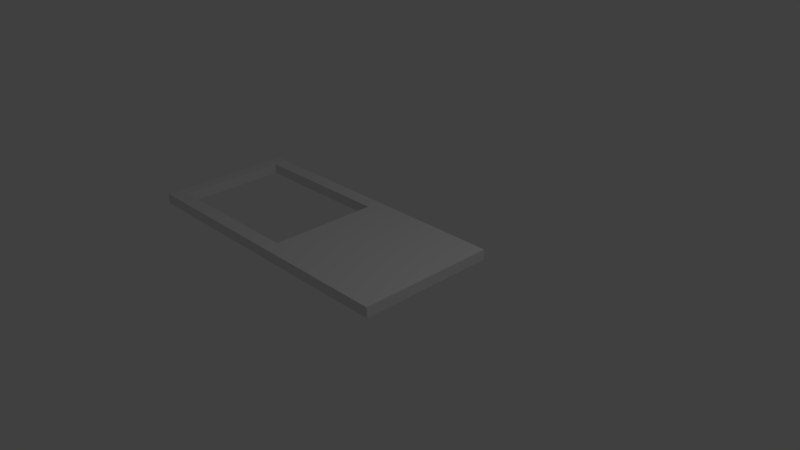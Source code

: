 # Source: mesh1.blend  (saved by Blender 2.76.0; exported with 4.5.12 LTS)
import bpy
from mathutils import Matrix  # noqa: F401  (used for matrix-valued properties, if any)

bpy.ops.wm.read_factory_settings(use_empty=True)
scene = bpy.context.scene
scene.name = 'Scene'

# ---- collections
col_collection_1 = bpy.data.collections.new('Collection 1'); scene.collection.children.link(col_collection_1)

# ---- materials (node trees are filled in below, after node groups)
mat_material = bpy.data.materials.new('Material')
mat_material.alpha_threshold = 0.0
mat_material.use_transparent_shadow = False
mat_material.roughness = 0.5
mat_material.line_color = (0.0, 0.0, 0.0, 1.0)

# ---- material node trees

# ---- world
world_world = bpy.data.worlds.new('World'); scene.world = world_world
world_world.color = (0.05088, 0.05088, 0.05088)
world_world.use_sun_shadow = False
world_world.sun_shadow_jitter_overblur = 0.0
world_world.cycles.sampling_method = 'MANUAL'
world_world.cycles.sample_map_resolution = 256

# ---- cameras
cam_camera = bpy.data.cameras.new('Camera')
cam_camera.clip_end = 100.0
cam_camera.lens = 35.0
cam_camera.sensor_width = 32.0
cam_camera.sensor_height = 18.0
cam_camera.ortho_scale = 7.314
cam_camera.dof.focus_distance = 0.0
cam_camera.dof.aperture_fstop = 128.0

# ---- lights
light_lamp = bpy.data.lights.new('Lamp', 'POINT')
light_lamp.transmission_factor = 0.0
light_lamp.cutoff_distance = 30.0
light_lamp.energy = 100.0
light_lamp.shadow_buffer_clip_start = 1.001
light_lamp.shadow_soft_size = 0.1
light_lamp.shadow_maximum_resolution = 0.006
light_lamp.use_absolute_resolution = True
light_lamp.cycles.use_multiple_importance_sampling = False

# ---- meshes
me_cube = bpy.data.meshes.new('Cube')
me_cube.from_pydata([(1.0, 1.0, -1.0), (1.0, -1.0, -1.0), (-1.0, -1.0, -1.0), (-1.0, 1.0, -1.0), (1.0, 1.0, 1.0), (1.0, -1.0, 1.0), (-1.0, -1.0, 1.0), (-1.0, 1.0, 1.0), (1.0, 0.7913, -1.0), (1.0, -0.7913, -1.0), (0.3333, 1.0, -1.0), (-0.3333, 1.0, -1.0), (0.3333, -1.0, -1.0), (-0.3333, -1.0, -1.0), (-1.0, -0.7913, -1.0), (-1.0, 0.7913, -1.0), (1.0, 0.7913, 1.0), (1.0, -0.7913, 1.0), (0.3333, 1.0, 1.0), (-0.3333, 1.0, 1.0), (0.3333, -1.0, 1.0), (-0.3333, -1.0, 1.0), (-1.0, -0.7913, 1.0), (-1.0, 0.7913, 1.0), (0.3333, 0.7913, 1.0), (0.3333, -0.7913, 1.0), (-0.3333, 0.7913, 1.0), (-0.3333, -0.7913, 1.0), (0.3333, 0.7913, -1.0), (-0.3333, 0.7913, -1.0), (0.3333, -0.7913, -1.0), (-0.3333, -0.7913, -1.0), (-1.303, 0.7913, -1.0), (-1.303, 1.0, -1.0), (-1.303, -1.0, -1.0), (-1.303, -1.0, 1.0), (-1.303, 1.0, 1.0), (-1.303, 0.7913, 1.0), (-1.303, -0.7913, -1.0), (-1.303, -0.7913, 1.0), (-1.61, 0.7913, -1.0), (-1.61, 1.0, -1.0), (-1.61, -1.0, -1.0), (-1.61, -1.0, 1.0), (-1.61, 1.0, 1.0), (-1.61, 0.7913, 1.0), (-1.61, -0.7913, -1.0), (-1.61, -0.7913, 1.0), (-1.967, 0.7913, -1.0), (-1.967, 1.0, -1.0), (-1.967, -1.0, -1.0), (-1.967, -1.0, 1.0), (-1.967, 1.0, 1.0), (-1.967, 0.7913, 1.0), (-1.967, -0.7913, -1.0), (-1.967, -0.7913, 1.0), (-2.386, 0.7913, -1.0), (-2.386, 1.0, -1.0), (-2.386, -1.0, -1.0), (-2.386, -1.0, 1.0), (-2.386, 1.0, 1.0), (-2.386, 0.7913, 1.0), (-2.386, -0.7912, -1.0), (-2.386, -0.7912, 1.0), (-2.772, 0.7913, -1.0), (-2.772, 1.0, -1.0), (-2.772, -1.0, -1.0), (-2.772, -1.0, 0.9999), (-2.772, 1.0, 0.9999), (-2.772, 0.7913, 0.9999), (-2.772, -0.7912, -1.0), (-2.772, -0.7912, 0.9999), (-3.205, 0.7913, -1.0), (-3.205, 1.0, -1.0), (-3.205, -1.0, -1.0), (-3.205, -1.0, 0.9999), (-3.205, 1.0, 0.9999), (-3.205, 0.7913, 0.9999), (-3.205, -0.7912, -1.0), (-3.205, -0.7912, 0.9999), (-3.392, 0.7913, -1.0), (-3.392, 1.0, -1.0), (-3.392, -1.0, -1.0), (-3.392, -1.0, 0.9999), (-3.392, 1.0, 0.9999), (-3.392, 0.7913, 0.9999), (-3.392, -0.7912, -1.0), (-3.392, -0.7912, 0.9999), (-1.0, 4.768e-07, 1.0), (1.0, -1.311e-06, 1.0), (-1.0, 7.153e-07, -1.0), (1.0, -1.192e-07, -1.0), (0.3333, -7.153e-07, 1.0), (-0.3333, -1.788e-07, 1.0), (0.3333, 1.788e-07, -1.0), (-0.3333, 4.172e-07, -1.0), (-3.205, 0.003882, -1.0), (-3.205, 0.003881, 0.9999), (-3.392, 0.003882, -1.0), (-3.392, 0.003882, 0.9999), (-3.205, -0.3937, 0.9999), (-3.205, -0.3937, -1.0), (-3.392, -0.3937, -1.0), (-3.392, -0.3937, 0.9999), (-3.205, 0.3976, -1.0), (-3.392, 0.3976, -1.0), (-3.392, 0.3976, 0.9999), (-3.205, 0.3976, 0.9999)], [], [(31, 13, 2, 14), (27, 22, 6, 21), (9, 17, 5, 1), (13, 21, 6, 2), (2, 6, 35, 34), (19, 11, 3, 7), (4, 0, 10, 18), (18, 10, 11, 19), (22, 14, 38, 39), (90, 88, 23, 15), (1, 5, 20, 12), (12, 20, 21, 13), (0, 4, 16, 8), (91, 89, 17, 9), (17, 25, 20, 5), (25, 27, 21, 20), (4, 18, 24, 16), (89, 92, 25, 17), (18, 19, 26, 24), (92, 93, 27, 25), (19, 7, 23, 26), (93, 88, 22, 27), (11, 29, 15, 3), (95, 31, 14, 90), (0, 8, 28, 10), (10, 28, 29, 11), (91, 9, 30, 94), (94, 30, 31, 95), (9, 1, 12, 30), (30, 12, 13, 31), (35, 39, 47, 43), (32, 37, 45, 40), (6, 22, 39, 35), (23, 7, 36, 37), (15, 23, 37, 32), (14, 2, 34, 38), (7, 3, 33, 36), (3, 15, 32, 33), (44, 41, 49, 52), (46, 42, 50, 54), (37, 36, 44, 45), (34, 35, 43, 42), (39, 38, 46, 47), (38, 34, 42, 46), (36, 33, 41, 44), (33, 32, 40, 41), (54, 50, 58, 62), (55, 54, 62, 63), (41, 40, 48, 49), (40, 45, 53, 48), (43, 47, 55, 51), (45, 44, 52, 53), (42, 43, 51, 50), (47, 46, 54, 55), (61, 60, 68, 69), (59, 63, 71, 67), (52, 49, 57, 60), (49, 48, 56, 57), (48, 53, 61, 56), (51, 55, 63, 59), (53, 52, 60, 61), (50, 51, 59, 58), (64, 69, 77, 72), (65, 64, 72, 73), (58, 59, 67, 66), (63, 62, 70, 71), (62, 58, 66, 70), (60, 57, 65, 68), (57, 56, 64, 65), (56, 61, 69, 64), (78, 74, 82, 86), (26, 23, 88, 93), (67, 71, 79, 75), (69, 68, 76, 77), (66, 67, 75, 74), (71, 70, 78, 79), (70, 66, 74, 78), (68, 65, 73, 76), (80, 85, 84, 81), (82, 83, 87, 86), (76, 73, 81, 84), (73, 72, 80, 81), (104, 105, 80, 72), (75, 79, 87, 83), (77, 76, 84, 85), (74, 75, 83, 82), (107, 104, 72, 77), (29, 95, 90, 15), (8, 91, 94, 28), (28, 94, 95, 29), (105, 106, 85, 80), (106, 107, 77, 85), (24, 26, 93, 92), (16, 24, 92, 89), (8, 16, 89, 91), (14, 22, 88, 90), (103, 100, 97, 99), (102, 103, 99, 98), (100, 101, 96, 97), (101, 102, 98, 96), (78, 86, 102, 101), (79, 78, 101, 100), (86, 87, 103, 102), (87, 79, 100, 103), (99, 97, 107, 106), (98, 99, 106, 105), (97, 96, 104, 107), (96, 98, 105, 104)])
me_cube.materials.append(mat_material)
me_cube.use_remesh_preserve_volume = False
me_cube.use_remesh_preserve_attributes = False
me_cube.use_mirror_vertex_groups = False
me_cube.update()

# ---- objects
ob_cube = bpy.data.objects.new('Cube', me_cube)
ob_lamp = bpy.data.objects.new('Lamp', light_lamp)
ob_camera = bpy.data.objects.new('Camera', cam_camera)

# ---- transforms, parenting, visibility, modifiers, constraints
ob_cube.location = (0.0, 0.0, 0.0)
ob_cube.scale = (1.0, 1.0, 0.07406)
ob_cube.lock_rotations_4d = False
ob_cube.empty_display_type = 'ARROWS'
ob_cube.lineart.crease_threshold = 0.0
ob_lamp.location = (4.076, 1.005, 5.904)
ob_lamp.rotation_euler = (0.6503, 0.05522, 1.866)
ob_lamp.lock_rotations_4d = False
ob_lamp.empty_display_type = 'ARROWS'
ob_lamp.color = (0.0, 0.0, 0.0, 0.0)
ob_lamp.lineart.crease_threshold = 0.0
ob_camera.location = (7.481, -6.508, 5.344)
ob_camera.rotation_euler = (1.109, 0.01082, 0.8149)
ob_camera.lock_rotations_4d = False
ob_camera.empty_display_type = 'ARROWS'
ob_camera.color = (0.0, 0.0, 0.0, 0.0)
ob_camera.display_type = 'WIRE'
ob_camera.lineart.crease_threshold = 0.0

# ---- collection membership
col_collection_1.objects.link(ob_cube)
col_collection_1.objects.link(ob_lamp)
col_collection_1.objects.link(ob_camera)

# ---- scene / render settings (as saved in the file)
scene.camera = ob_camera
scene.frame_start = 1; scene.frame_end = 250; scene.frame_set(1)
scene.render.engine = 'BLENDER_EEVEE_NEXT'
scene.render.resolution_percentage = 50
scene.render.dither_intensity = 0.0
scene.cycles.use_denoising = False
scene.cycles.samples = 10
scene.cycles.sampling_pattern = 'TABULATED_SOBOL'
scene.cycles.light_sampling_threshold = 0.0
scene.cycles.use_adaptive_sampling = False
scene.cycles.use_light_tree = False
scene.cycles.blur_glossy = 0.0
scene.cycles.pixel_filter_type = 'GAUSSIAN'
scene.cycles.sample_clamp_indirect = 0.0
scene.view_settings.view_transform = 'Standard'
bpy.context.view_layer.update()
